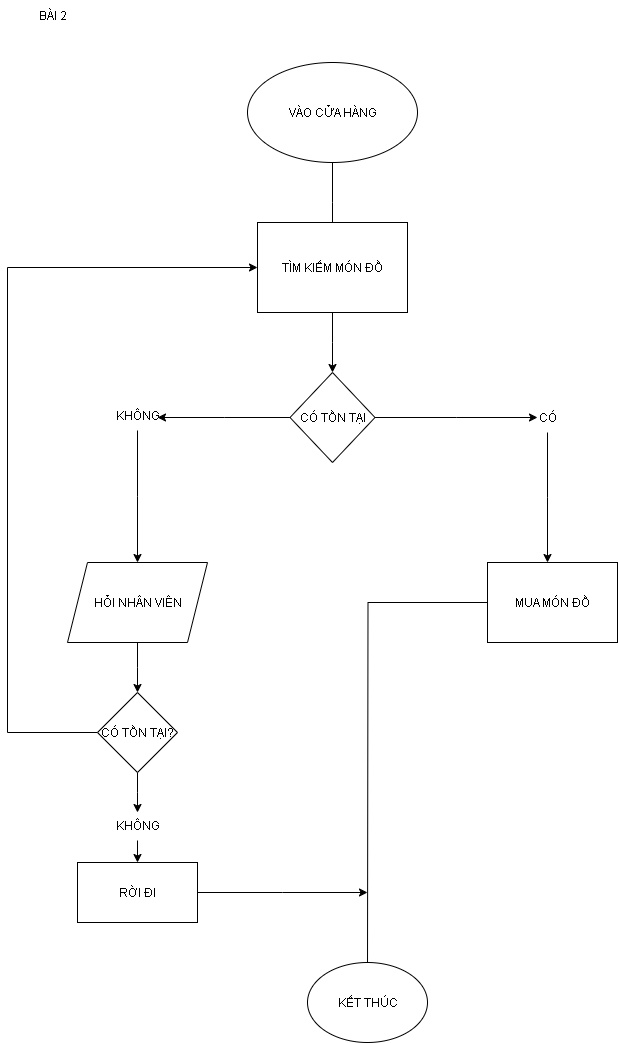

The diagram above was exported from draw.io. Its source (the exported page's mxGraphModel, read from the mxfile embedded in the PNG):
<mxGraphModel dx="1034" dy="570" grid="1" gridSize="10" guides="1" tooltips="1" connect="1" arrows="1" fold="1" page="1" pageScale="1" pageWidth="850" pageHeight="1100" math="0" shadow="0">
  <root>
    <mxCell id="0" />
    <mxCell id="1" parent="0" />
    <mxCell id="jetmWYoDm77KCmAMnMiQ-2" style="edgeStyle=orthogonalEdgeStyle;rounded=0;orthogonalLoop=1;jettySize=auto;html=1;exitX=0.5;exitY=1;exitDx=0;exitDy=0;" edge="1" parent="1" source="jetmWYoDm77KCmAMnMiQ-1">
      <mxGeometry relative="1" as="geometry">
        <mxPoint x="405" y="280" as="targetPoint" />
      </mxGeometry>
    </mxCell>
    <mxCell id="jetmWYoDm77KCmAMnMiQ-1" value="VÀO CỬA HÀNG" style="ellipse;whiteSpace=wrap;html=1;" vertex="1" parent="1">
      <mxGeometry x="320" y="100" width="170" height="100" as="geometry" />
    </mxCell>
    <mxCell id="jetmWYoDm77KCmAMnMiQ-4" style="edgeStyle=orthogonalEdgeStyle;rounded=0;orthogonalLoop=1;jettySize=auto;html=1;" edge="1" parent="1" source="jetmWYoDm77KCmAMnMiQ-3">
      <mxGeometry relative="1" as="geometry">
        <mxPoint x="405" y="410" as="targetPoint" />
      </mxGeometry>
    </mxCell>
    <mxCell id="jetmWYoDm77KCmAMnMiQ-3" value="TÌM KIẾM MÓN ĐỒ" style="rounded=0;whiteSpace=wrap;html=1;" vertex="1" parent="1">
      <mxGeometry x="330" y="260" width="150" height="90" as="geometry" />
    </mxCell>
    <mxCell id="jetmWYoDm77KCmAMnMiQ-6" style="edgeStyle=orthogonalEdgeStyle;rounded=0;orthogonalLoop=1;jettySize=auto;html=1;" edge="1" parent="1" source="jetmWYoDm77KCmAMnMiQ-5">
      <mxGeometry relative="1" as="geometry">
        <mxPoint x="610" y="455" as="targetPoint" />
      </mxGeometry>
    </mxCell>
    <mxCell id="jetmWYoDm77KCmAMnMiQ-7" style="edgeStyle=orthogonalEdgeStyle;rounded=0;orthogonalLoop=1;jettySize=auto;html=1;" edge="1" parent="1" source="jetmWYoDm77KCmAMnMiQ-5">
      <mxGeometry relative="1" as="geometry">
        <mxPoint x="230" y="455" as="targetPoint" />
      </mxGeometry>
    </mxCell>
    <mxCell id="jetmWYoDm77KCmAMnMiQ-5" value="CÓ TỒN TẠI" style="rhombus;whiteSpace=wrap;html=1;" vertex="1" parent="1">
      <mxGeometry x="362.5" y="410" width="85" height="90" as="geometry" />
    </mxCell>
    <mxCell id="jetmWYoDm77KCmAMnMiQ-9" style="edgeStyle=orthogonalEdgeStyle;rounded=0;orthogonalLoop=1;jettySize=auto;html=1;" edge="1" parent="1" source="jetmWYoDm77KCmAMnMiQ-8">
      <mxGeometry relative="1" as="geometry">
        <mxPoint x="620" y="600" as="targetPoint" />
      </mxGeometry>
    </mxCell>
    <mxCell id="jetmWYoDm77KCmAMnMiQ-8" value="CÓ" style="text;html=1;align=center;verticalAlign=middle;resizable=0;points=[];autosize=1;strokeColor=none;fillColor=none;" vertex="1" parent="1">
      <mxGeometry x="600" y="440" width="40" height="30" as="geometry" />
    </mxCell>
    <mxCell id="jetmWYoDm77KCmAMnMiQ-11" style="edgeStyle=orthogonalEdgeStyle;rounded=0;orthogonalLoop=1;jettySize=auto;html=1;" edge="1" parent="1" source="jetmWYoDm77KCmAMnMiQ-10">
      <mxGeometry relative="1" as="geometry">
        <mxPoint x="210" y="600" as="targetPoint" />
      </mxGeometry>
    </mxCell>
    <mxCell id="jetmWYoDm77KCmAMnMiQ-10" value="KHÔNG" style="text;html=1;align=center;verticalAlign=middle;resizable=0;points=[];autosize=1;strokeColor=none;fillColor=none;" vertex="1" parent="1">
      <mxGeometry x="175" y="438" width="70" height="30" as="geometry" />
    </mxCell>
    <mxCell id="jetmWYoDm77KCmAMnMiQ-22" style="edgeStyle=orthogonalEdgeStyle;rounded=0;orthogonalLoop=1;jettySize=auto;html=1;exitX=0;exitY=0.5;exitDx=0;exitDy=0;" edge="1" parent="1" source="jetmWYoDm77KCmAMnMiQ-12">
      <mxGeometry relative="1" as="geometry">
        <mxPoint x="440" y="1010" as="targetPoint" />
      </mxGeometry>
    </mxCell>
    <mxCell id="jetmWYoDm77KCmAMnMiQ-12" value="MUA MÓN ĐỒ" style="rounded=0;whiteSpace=wrap;html=1;" vertex="1" parent="1">
      <mxGeometry x="560" y="600" width="130" height="80" as="geometry" />
    </mxCell>
    <mxCell id="jetmWYoDm77KCmAMnMiQ-14" style="edgeStyle=orthogonalEdgeStyle;rounded=0;orthogonalLoop=1;jettySize=auto;html=1;" edge="1" parent="1" source="jetmWYoDm77KCmAMnMiQ-13">
      <mxGeometry relative="1" as="geometry">
        <mxPoint x="210" y="730" as="targetPoint" />
      </mxGeometry>
    </mxCell>
    <mxCell id="jetmWYoDm77KCmAMnMiQ-13" value="HỎI NHÂN VIÊN" style="shape=parallelogram;perimeter=parallelogramPerimeter;whiteSpace=wrap;html=1;fixedSize=1;" vertex="1" parent="1">
      <mxGeometry x="140" y="600" width="140" height="80" as="geometry" />
    </mxCell>
    <mxCell id="jetmWYoDm77KCmAMnMiQ-17" style="edgeStyle=orthogonalEdgeStyle;rounded=0;orthogonalLoop=1;jettySize=auto;html=1;entryX=0;entryY=0.5;entryDx=0;entryDy=0;" edge="1" parent="1" source="jetmWYoDm77KCmAMnMiQ-15" target="jetmWYoDm77KCmAMnMiQ-3">
      <mxGeometry relative="1" as="geometry">
        <Array as="points">
          <mxPoint x="80" y="770" />
          <mxPoint x="80" y="305" />
        </Array>
      </mxGeometry>
    </mxCell>
    <mxCell id="jetmWYoDm77KCmAMnMiQ-18" style="edgeStyle=orthogonalEdgeStyle;rounded=0;orthogonalLoop=1;jettySize=auto;html=1;" edge="1" parent="1" source="jetmWYoDm77KCmAMnMiQ-15">
      <mxGeometry relative="1" as="geometry">
        <mxPoint x="210" y="850" as="targetPoint" />
      </mxGeometry>
    </mxCell>
    <mxCell id="jetmWYoDm77KCmAMnMiQ-15" value="CÓ TỒN TẠI?" style="rhombus;whiteSpace=wrap;html=1;" vertex="1" parent="1">
      <mxGeometry x="170" y="730" width="80" height="80" as="geometry" />
    </mxCell>
    <mxCell id="jetmWYoDm77KCmAMnMiQ-20" style="edgeStyle=orthogonalEdgeStyle;rounded=0;orthogonalLoop=1;jettySize=auto;html=1;" edge="1" parent="1" source="jetmWYoDm77KCmAMnMiQ-19" target="jetmWYoDm77KCmAMnMiQ-21">
      <mxGeometry relative="1" as="geometry">
        <mxPoint x="210" y="920" as="targetPoint" />
      </mxGeometry>
    </mxCell>
    <mxCell id="jetmWYoDm77KCmAMnMiQ-19" value="KHÔNG" style="text;html=1;align=center;verticalAlign=middle;resizable=0;points=[];autosize=1;strokeColor=none;fillColor=none;" vertex="1" parent="1">
      <mxGeometry x="175" y="848" width="70" height="30" as="geometry" />
    </mxCell>
    <mxCell id="jetmWYoDm77KCmAMnMiQ-23" style="edgeStyle=orthogonalEdgeStyle;rounded=0;orthogonalLoop=1;jettySize=auto;html=1;" edge="1" parent="1" source="jetmWYoDm77KCmAMnMiQ-21">
      <mxGeometry relative="1" as="geometry">
        <mxPoint x="440" y="930" as="targetPoint" />
      </mxGeometry>
    </mxCell>
    <mxCell id="jetmWYoDm77KCmAMnMiQ-21" value="RỜI ĐI" style="rounded=0;whiteSpace=wrap;html=1;" vertex="1" parent="1">
      <mxGeometry x="150" y="900" width="120" height="60" as="geometry" />
    </mxCell>
    <mxCell id="jetmWYoDm77KCmAMnMiQ-24" value="KẾT THÚC" style="ellipse;whiteSpace=wrap;html=1;" vertex="1" parent="1">
      <mxGeometry x="380" y="1000" width="120" height="80" as="geometry" />
    </mxCell>
    <mxCell id="jetmWYoDm77KCmAMnMiQ-25" value="BÀI 2" style="text;html=1;align=center;verticalAlign=middle;resizable=0;points=[];autosize=1;strokeColor=none;fillColor=none;" vertex="1" parent="1">
      <mxGeometry x="100" y="38" width="50" height="30" as="geometry" />
    </mxCell>
  </root>
</mxGraphModel>